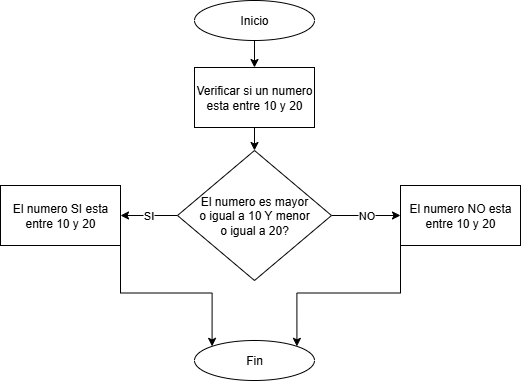

The diagram above was exported from draw.io. Its source (the exported page's mxGraphModel, read from the mxfile embedded in the PNG):
<mxGraphModel dx="872" dy="483" grid="1" gridSize="10" guides="1" tooltips="1" connect="1" arrows="1" fold="1" page="1" pageScale="1" pageWidth="827" pageHeight="1169" math="0" shadow="0">
  <root>
    <mxCell id="0" />
    <mxCell id="1" parent="0" />
    <mxCell id="YxTPsCTIeHDZnxABRBY_-2" style="edgeStyle=orthogonalEdgeStyle;rounded=0;orthogonalLoop=1;jettySize=auto;html=1;exitX=0.5;exitY=1;exitDx=0;exitDy=0;entryX=0.5;entryY=0;entryDx=0;entryDy=0;" parent="1" source="lkj8TF5VeBmEo6RMHH5e-1" target="YxTPsCTIeHDZnxABRBY_-1" edge="1">
      <mxGeometry relative="1" as="geometry" />
    </mxCell>
    <mxCell id="lkj8TF5VeBmEo6RMHH5e-1" value="Inicio" style="ellipse;whiteSpace=wrap;html=1;" parent="1" vertex="1">
      <mxGeometry x="354" width="120" height="40" as="geometry" />
    </mxCell>
    <mxCell id="YxTPsCTIeHDZnxABRBY_-4" value="" style="edgeStyle=orthogonalEdgeStyle;rounded=0;orthogonalLoop=1;jettySize=auto;html=1;" parent="1" source="YxTPsCTIeHDZnxABRBY_-1" target="YxTPsCTIeHDZnxABRBY_-3" edge="1">
      <mxGeometry relative="1" as="geometry" />
    </mxCell>
    <mxCell id="YxTPsCTIeHDZnxABRBY_-1" value="Verificar si un numero esta entre 10 y 20" style="rounded=0;whiteSpace=wrap;html=1;" parent="1" vertex="1">
      <mxGeometry x="354" y="67" width="120" height="60" as="geometry" />
    </mxCell>
    <mxCell id="CEj6qUUxAPU1ptCdpaOD-1" value="SI" style="edgeStyle=orthogonalEdgeStyle;rounded=0;orthogonalLoop=1;jettySize=auto;html=1;exitX=0;exitY=0.5;exitDx=0;exitDy=0;" parent="1" source="YxTPsCTIeHDZnxABRBY_-3" target="CEj6qUUxAPU1ptCdpaOD-2" edge="1">
      <mxGeometry relative="1" as="geometry">
        <mxPoint x="230" y="200" as="targetPoint" />
      </mxGeometry>
    </mxCell>
    <mxCell id="CEj6qUUxAPU1ptCdpaOD-4" value="NO" style="edgeStyle=orthogonalEdgeStyle;rounded=0;orthogonalLoop=1;jettySize=auto;html=1;" parent="1" source="YxTPsCTIeHDZnxABRBY_-3" target="CEj6qUUxAPU1ptCdpaOD-3" edge="1">
      <mxGeometry relative="1" as="geometry" />
    </mxCell>
    <mxCell id="YxTPsCTIeHDZnxABRBY_-3" value="El numero es mayor&lt;div&gt;o&amp;nbsp;&lt;span style=&quot;background-color: transparent; color: light-dark(rgb(0, 0, 0), rgb(255, 255, 255));&quot;&gt;igual a 10 Y&amp;nbsp;&lt;/span&gt;&lt;span style=&quot;background-color: transparent; color: light-dark(rgb(0, 0, 0), rgb(255, 255, 255));&quot;&gt;menor&lt;/span&gt;&lt;/div&gt;&lt;div&gt;&lt;span style=&quot;background-color: transparent; color: light-dark(rgb(0, 0, 0), rgb(255, 255, 255));&quot;&gt;o igual a 20?&lt;/span&gt;&lt;/div&gt;" style="rhombus;whiteSpace=wrap;html=1;rounded=0;" parent="1" vertex="1">
      <mxGeometry x="337" y="150" width="154" height="130" as="geometry" />
    </mxCell>
    <mxCell id="CEj6qUUxAPU1ptCdpaOD-7" style="edgeStyle=orthogonalEdgeStyle;rounded=0;orthogonalLoop=1;jettySize=auto;html=1;exitX=1;exitY=1;exitDx=0;exitDy=0;entryX=0;entryY=0;entryDx=0;entryDy=0;" parent="1" source="CEj6qUUxAPU1ptCdpaOD-2" target="CEj6qUUxAPU1ptCdpaOD-5" edge="1">
      <mxGeometry relative="1" as="geometry" />
    </mxCell>
    <mxCell id="CEj6qUUxAPU1ptCdpaOD-2" value="El numero SI esta entre 10 y 20" style="rounded=0;whiteSpace=wrap;html=1;" parent="1" vertex="1">
      <mxGeometry x="160" y="185" width="120" height="60" as="geometry" />
    </mxCell>
    <mxCell id="CEj6qUUxAPU1ptCdpaOD-6" style="edgeStyle=orthogonalEdgeStyle;rounded=0;orthogonalLoop=1;jettySize=auto;html=1;exitX=0;exitY=1;exitDx=0;exitDy=0;entryX=1;entryY=0;entryDx=0;entryDy=0;" parent="1" source="CEj6qUUxAPU1ptCdpaOD-3" target="CEj6qUUxAPU1ptCdpaOD-5" edge="1">
      <mxGeometry relative="1" as="geometry" />
    </mxCell>
    <mxCell id="CEj6qUUxAPU1ptCdpaOD-3" value="El numero NO esta entre 10 y 20" style="whiteSpace=wrap;html=1;rounded=0;" parent="1" vertex="1">
      <mxGeometry x="560" y="185" width="120" height="60" as="geometry" />
    </mxCell>
    <mxCell id="CEj6qUUxAPU1ptCdpaOD-5" value="Fin" style="ellipse;whiteSpace=wrap;html=1;" parent="1" vertex="1">
      <mxGeometry x="354" y="340" width="120" height="40" as="geometry" />
    </mxCell>
  </root>
</mxGraphModel>